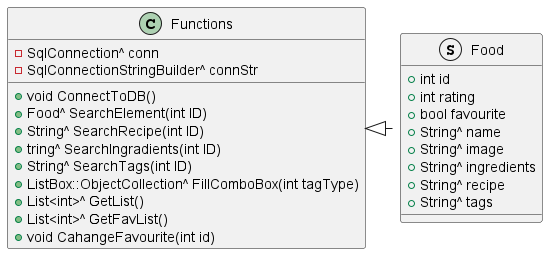

The diagram above was rendered by PlantUML. Its source (embedded in the PNG):
@startuml
'https://plantuml.com/class-diagram

abstract class Functions
struct Food

Functions <|. Food

class Functions{
-SqlConnection^ conn
-SqlConnectionStringBuilder^ connStr

+void ConnectToDB()
+Food^ SearchElement(int ID)
+String^ SearchRecipe(int ID)
+tring^ SearchIngradients(int ID)
+String^ SearchTags(int ID)
+ListBox::ObjectCollection^ FillComboBox(int tagType)
+List<int>^ GetList()
+List<int>^ GetFavList()
+void CahangeFavourite(int id)
}

struct Food{
+int id
+int rating
+bool favourite
+String^ name
+String^ image
+String^ ingredients
+String^ recipe
+String^ tags
}

@enduml